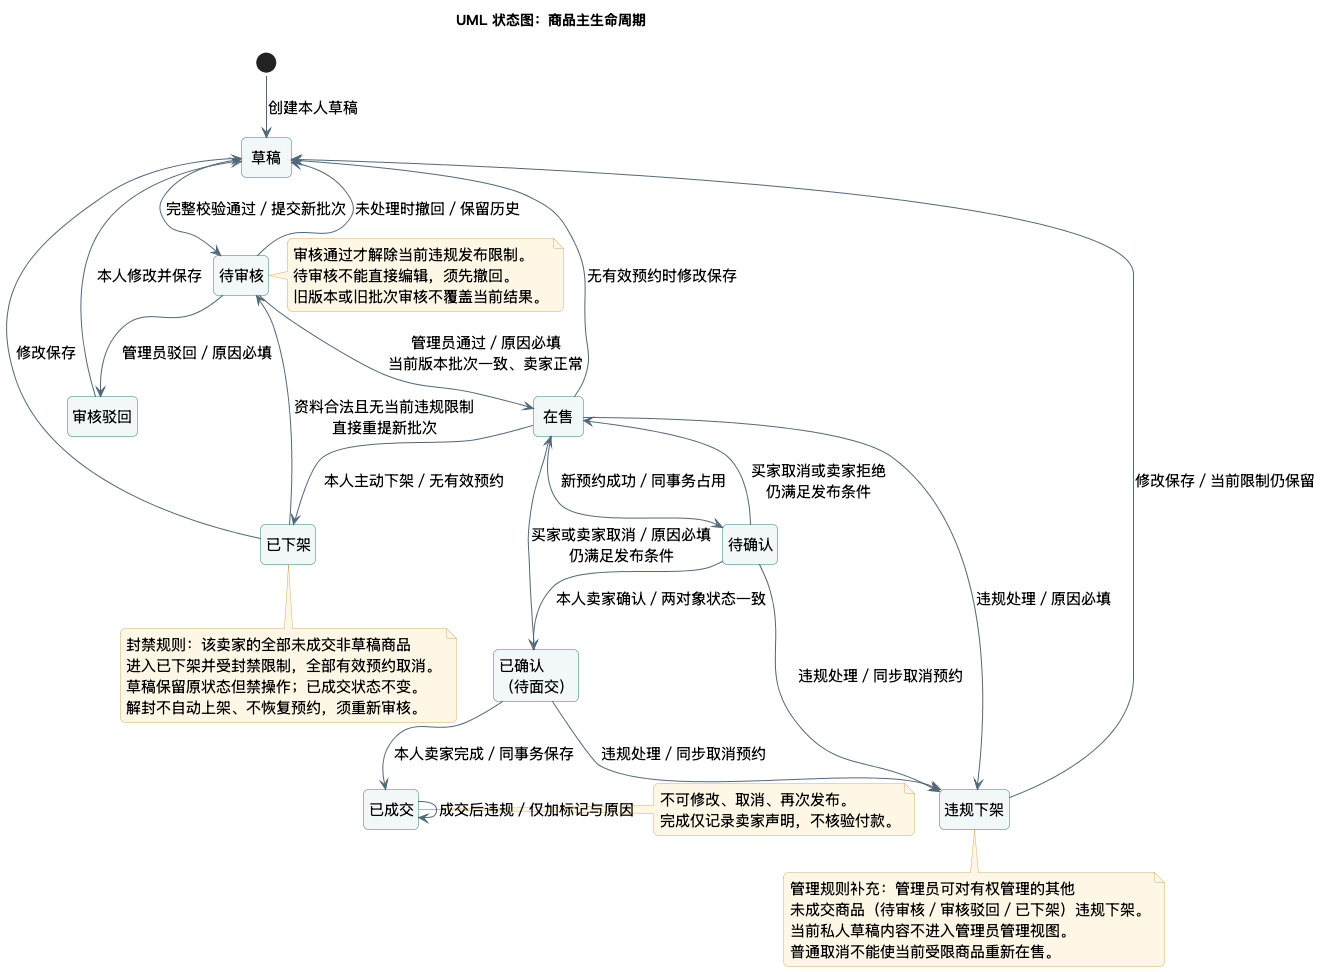

The diagram above was rendered by PlantUML. Its source (embedded in the PNG):
@startuml
!pragma layout smetana
skinparam backgroundColor #FFFFFF
skinparam defaultFontName "PingFang SC"
skinparam defaultFontSize 15
skinparam shadowing false
skinparam roundcorner 10
skinparam ArrowColor #526878
skinparam classBackgroundColor #F2F8F8
skinparam classBorderColor #317B7D
skinparam componentBackgroundColor #F2F8F8
skinparam componentBorderColor #317B7D
skinparam stateBackgroundColor #F2F8F8
skinparam stateBorderColor #317B7D
skinparam noteBackgroundColor #FFF7E6
skinparam noteBorderColor #D4AD66
skinparam linetype ortho
hide empty members
title UML 状态图：商品主生命周期
hide empty description
state "草稿" as D
state "待审核" as R
state "审核驳回" as X
state "在售" as S
state "待确认" as P
state "已确认\n（待面交）" as C
state "已下架" as O
state "违规下架" as V
state "已成交" as F
[*] --> D : 创建本人草稿
D --> R : 完整校验通过／提交新批次
R --> D : 未处理时撤回／保留历史
R --> X : 管理员驳回／原因必填
R --> S : 管理员通过／原因必填\n当前版本批次一致、卖家正常
X --> D : 本人修改并保存
S --> D : 无有效预约时修改保存
S --> O : 本人主动下架／无有效预约
O --> D : 修改保存
O --> R : 资料合法且无当前违规限制\n直接重提新批次
S --> P : 新预约成功／同事务占用
P --> C : 本人卖家确认／两对象状态一致
P --> S : 买家取消或卖家拒绝\n仍满足发布条件
C --> S : 买家或卖家取消／原因必填\n仍满足发布条件
C --> F : 本人卖家完成／同事务保存
S --> V : 违规处理／原因必填
P --> V : 违规处理／同步取消预约
C --> V : 违规处理／同步取消预约
V --> D : 修改保存／当前限制仍保留
F --> F : 成交后违规／仅加标记与原因
note right of R
  审核通过才解除当前违规发布限制。
  待审核不能直接编辑，须先撤回。
  旧版本或旧批次审核不覆盖当前结果。
end note
note bottom of V
  管理规则补充：管理员可对有权管理的其他
  未成交商品（待审核／审核驳回／已下架）违规下架。
  当前私人草稿内容不进入管理员管理视图。
  普通取消不能使当前受限商品重新在售。
end note
note bottom of O
  封禁规则：该卖家的全部未成交非草稿商品
  进入已下架并受封禁限制，全部有效预约取消。
  草稿保留原状态但禁操作；已成交状态不变。
  解封不自动上架、不恢复预约，须重新审核。
end note
note right of F
  不可修改、取消、再次发布。
  完成仅记录卖家声明，不核验付款。
end note
@enduml